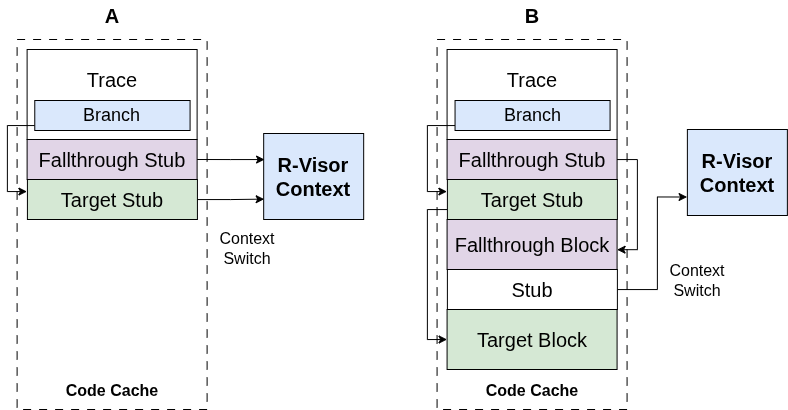

The diagram above was exported from draw.io. Its source (the exported page's mxGraphModel, read from the mxfile embedded in the PNG):
<mxGraphModel dx="1494" dy="262" grid="1" gridSize="10" guides="1" tooltips="1" connect="1" arrows="1" fold="1" page="1" pageScale="1" pageWidth="850" pageHeight="1100" math="0" shadow="0">
  <root>
    <mxCell id="0" />
    <mxCell id="1" parent="0" />
    <mxCell id="2" value="" style="rounded=0;whiteSpace=wrap;html=1;fillColor=none;strokeColor=default;dashed=1;dashPattern=8 8;" vertex="1" parent="1">
      <mxGeometry x="929.6100000000005" y="1889" width="190" height="370" as="geometry" />
    </mxCell>
    <mxCell id="3" value="&lt;font style=&quot;font-size: 20px;&quot;&gt;&lt;b style=&quot;font-size: 20px;&quot;&gt;R-Visor Context&lt;/b&gt;&lt;/font&gt;" style="rounded=0;whiteSpace=wrap;html=1;fillColor=#dae8fc;strokeColor=default;fontSize=20;" vertex="1" parent="1">
      <mxGeometry x="1176.17" y="1983" width="100" height="86" as="geometry" />
    </mxCell>
    <mxCell id="4" value="" style="rounded=0;whiteSpace=wrap;html=1;strokeColor=default;fontSize=20;" vertex="1" parent="1">
      <mxGeometry x="939.6100000000005" y="1899" width="170" height="90" as="geometry" />
    </mxCell>
    <mxCell id="5" value="&lt;b&gt;Code Cache&lt;/b&gt;" style="text;html=1;align=center;verticalAlign=middle;whiteSpace=wrap;rounded=0;fontSize=16;" vertex="1" parent="1">
      <mxGeometry x="965.8600000000005" y="2225" width="117.5" height="30" as="geometry" />
    </mxCell>
    <mxCell id="6" value="&lt;font style=&quot;font-size: 16px;&quot;&gt;Context Switch&lt;/font&gt;" style="text;html=1;align=center;verticalAlign=middle;whiteSpace=wrap;rounded=0;fontSize=16;" vertex="1" parent="1">
      <mxGeometry x="1579.88" y="2115" width="60" height="30" as="geometry" />
    </mxCell>
    <mxCell id="7" value="&lt;span style=&quot;font-size: 20px;&quot;&gt;Target Stub&lt;/span&gt;" style="rounded=0;whiteSpace=wrap;html=1;fillColor=#d5e8d4;strokeColor=default;labelBackgroundColor=none;fontSize=20;" vertex="1" parent="1">
      <mxGeometry x="939.92" y="2029" width="170" height="40" as="geometry" />
    </mxCell>
    <mxCell id="8" style="edgeStyle=orthogonalEdgeStyle;rounded=0;orthogonalLoop=1;jettySize=auto;html=1;entryX=-0.003;entryY=0.302;entryDx=0;entryDy=0;entryPerimeter=0;" edge="1" source="9" target="7" parent="1">
      <mxGeometry relative="1" as="geometry">
        <Array as="points">
          <mxPoint x="919.92" y="1975" />
          <mxPoint x="919.92" y="2041" />
        </Array>
      </mxGeometry>
    </mxCell>
    <mxCell id="9" value="Branch" style="rounded=0;whiteSpace=wrap;html=1;fillColor=#dae8fc;strokeColor=default;fontSize=18;" vertex="1" parent="1">
      <mxGeometry x="947.2700000000003" y="1950" width="155.31" height="30" as="geometry" />
    </mxCell>
    <mxCell id="10" value="&lt;span style=&quot;color: rgb(0, 0, 0); font-family: Helvetica; font-size: 20px; font-style: normal; font-variant-ligatures: normal; font-variant-caps: normal; font-weight: 400; letter-spacing: normal; orphans: 2; text-align: center; text-indent: 0px; text-transform: none; widows: 2; word-spacing: 0px; -webkit-text-stroke-width: 0px; white-space: normal; text-decoration-thickness: initial; text-decoration-style: initial; text-decoration-color: initial; float: none; display: inline !important;&quot;&gt;Fallthrough Stub&lt;/span&gt;" style="rounded=0;whiteSpace=wrap;html=1;fillColor=#e1d5e7;strokeColor=default;labelBackgroundColor=none;fontSize=20;" vertex="1" parent="1">
      <mxGeometry x="939.6100000000005" y="1989" width="170" height="40" as="geometry" />
    </mxCell>
    <mxCell id="11" style="edgeStyle=orthogonalEdgeStyle;rounded=0;orthogonalLoop=1;jettySize=auto;html=1;exitX=1;exitY=0.5;exitDx=0;exitDy=0;entryX=0.009;entryY=0.303;entryDx=0;entryDy=0;entryPerimeter=0;" edge="1" source="10" target="3" parent="1">
      <mxGeometry relative="1" as="geometry" />
    </mxCell>
    <mxCell id="12" value="" style="rounded=0;whiteSpace=wrap;html=1;fillColor=none;strokeColor=default;dashed=1;dashPattern=8 8;" vertex="1" parent="1">
      <mxGeometry x="1349.58" y="1889" width="190" height="370" as="geometry" />
    </mxCell>
    <mxCell id="13" value="" style="rounded=0;whiteSpace=wrap;html=1;strokeColor=default;fontSize=20;" vertex="1" parent="1">
      <mxGeometry x="1359.58" y="1899" width="170" height="90" as="geometry" />
    </mxCell>
    <mxCell id="14" value="&lt;b&gt;Code Cache&lt;/b&gt;" style="text;html=1;align=center;verticalAlign=middle;whiteSpace=wrap;rounded=0;fontSize=16;" vertex="1" parent="1">
      <mxGeometry x="1385.83" y="2225" width="117.5" height="30" as="geometry" />
    </mxCell>
    <mxCell id="15" style="edgeStyle=orthogonalEdgeStyle;rounded=0;orthogonalLoop=1;jettySize=auto;html=1;entryX=0;entryY=0.5;entryDx=0;entryDy=0;" edge="1" source="16" target="18" parent="1">
      <mxGeometry relative="1" as="geometry">
        <Array as="points">
          <mxPoint x="1339.8900000000003" y="2059" />
          <mxPoint x="1339.8900000000003" y="2189" />
        </Array>
      </mxGeometry>
    </mxCell>
    <mxCell id="16" value="&lt;span style=&quot;color: rgb(0, 0, 0); font-family: Helvetica; font-size: 20px; font-style: normal; font-variant-ligatures: normal; font-variant-caps: normal; font-weight: 400; letter-spacing: normal; orphans: 2; text-align: center; text-indent: 0px; text-transform: none; widows: 2; word-spacing: 0px; -webkit-text-stroke-width: 0px; white-space: normal; text-decoration-thickness: initial; text-decoration-style: initial; text-decoration-color: initial; float: none; display: inline !important;&quot;&gt;Target Stub&lt;/span&gt;" style="rounded=0;whiteSpace=wrap;html=1;fillColor=#d5e8d4;strokeColor=default;labelBackgroundColor=none;fontSize=20;" vertex="1" parent="1">
      <mxGeometry x="1359.8900000000003" y="2029" width="170" height="40" as="geometry" />
    </mxCell>
    <mxCell id="17" value="&lt;span style=&quot;font-size: 20px;&quot;&gt;Fallthrough Block&lt;/span&gt;" style="rounded=0;whiteSpace=wrap;html=1;fillColor=#e1d5e7;strokeColor=default;fontSize=20;" vertex="1" parent="1">
      <mxGeometry x="1359.58" y="2069" width="170" height="50" as="geometry" />
    </mxCell>
    <mxCell id="18" value="&lt;font style=&quot;font-size: 20px;&quot;&gt;Target Block&lt;/font&gt;" style="rounded=0;whiteSpace=wrap;html=1;fillColor=#d5e8d4;strokeColor=default;fontSize=20;" vertex="1" parent="1">
      <mxGeometry x="1359.58" y="2159" width="170" height="60" as="geometry" />
    </mxCell>
    <mxCell id="19" style="edgeStyle=orthogonalEdgeStyle;rounded=0;orthogonalLoop=1;jettySize=auto;html=1;entryX=-0.003;entryY=0.785;entryDx=0;entryDy=0;entryPerimeter=0;" edge="1" source="20" target="25" parent="1">
      <mxGeometry relative="1" as="geometry">
        <Array as="points">
          <mxPoint x="1569.88" y="2139" />
          <mxPoint x="1569.88" y="2047" />
        </Array>
      </mxGeometry>
    </mxCell>
    <mxCell id="20" value="&lt;span style=&quot;color: rgb(0, 0, 0); font-family: Helvetica; font-size: 20px; font-style: normal; font-variant-ligatures: normal; font-variant-caps: normal; font-weight: 400; letter-spacing: normal; orphans: 2; text-align: center; text-indent: 0px; text-transform: none; widows: 2; word-spacing: 0px; -webkit-text-stroke-width: 0px; white-space: normal; text-decoration-thickness: initial; text-decoration-style: initial; text-decoration-color: initial; float: none; display: inline !important;&quot;&gt;Stub&lt;/span&gt;" style="rounded=0;whiteSpace=wrap;html=1;labelBackgroundColor=none;strokeColor=default;fontSize=20;" vertex="1" parent="1">
      <mxGeometry x="1359.8900000000003" y="2119" width="170" height="40" as="geometry" />
    </mxCell>
    <mxCell id="21" style="edgeStyle=orthogonalEdgeStyle;rounded=0;orthogonalLoop=1;jettySize=auto;html=1;entryX=-0.003;entryY=0.302;entryDx=0;entryDy=0;entryPerimeter=0;" edge="1" source="22" target="16" parent="1">
      <mxGeometry relative="1" as="geometry">
        <Array as="points">
          <mxPoint x="1339.8900000000003" y="1975" />
          <mxPoint x="1339.8900000000003" y="2041" />
        </Array>
      </mxGeometry>
    </mxCell>
    <mxCell id="22" value="Branch" style="rounded=0;whiteSpace=wrap;html=1;fillColor=#dae8fc;strokeColor=default;fontSize=18;" vertex="1" parent="1">
      <mxGeometry x="1367.5499999999993" y="1950" width="155.03" height="30" as="geometry" />
    </mxCell>
    <mxCell id="23" value="&lt;span style=&quot;color: rgb(0, 0, 0); font-family: Helvetica; font-size: 20px; font-style: normal; font-variant-ligatures: normal; font-variant-caps: normal; font-weight: 400; letter-spacing: normal; orphans: 2; text-align: center; text-indent: 0px; text-transform: none; widows: 2; word-spacing: 0px; -webkit-text-stroke-width: 0px; white-space: normal; text-decoration-thickness: initial; text-decoration-style: initial; text-decoration-color: initial; float: none; display: inline !important;&quot;&gt;Fallthrough Stub&lt;/span&gt;" style="rounded=0;whiteSpace=wrap;html=1;fillColor=#e1d5e7;strokeColor=default;labelBackgroundColor=none;fontSize=20;" vertex="1" parent="1">
      <mxGeometry x="1359.58" y="1989" width="170" height="40" as="geometry" />
    </mxCell>
    <mxCell id="24" style="edgeStyle=orthogonalEdgeStyle;rounded=0;orthogonalLoop=1;jettySize=auto;html=1;entryX=1;entryY=0.604;entryDx=0;entryDy=0;entryPerimeter=0;" edge="1" source="23" target="17" parent="1">
      <mxGeometry relative="1" as="geometry">
        <Array as="points">
          <mxPoint x="1549.92" y="2009" />
          <mxPoint x="1549.92" y="2099" />
        </Array>
      </mxGeometry>
    </mxCell>
    <mxCell id="25" value="&lt;font style=&quot;font-size: 20px;&quot;&gt;&lt;b style=&quot;font-size: 20px;&quot;&gt;R-Visor Context&lt;/b&gt;&lt;/font&gt;" style="rounded=0;whiteSpace=wrap;html=1;fillColor=#dae8fc;strokeColor=default;fontSize=20;" vertex="1" parent="1">
      <mxGeometry x="1599.88" y="1979" width="100" height="86" as="geometry" />
    </mxCell>
    <mxCell id="26" value="&lt;font style=&quot;font-size: 16px;&quot;&gt;Context Switch&lt;/font&gt;" style="text;html=1;align=center;verticalAlign=middle;whiteSpace=wrap;rounded=0;fontSize=16;" vertex="1" parent="1">
      <mxGeometry x="1129.92" y="2083" width="60" height="30" as="geometry" />
    </mxCell>
    <mxCell id="27" style="edgeStyle=orthogonalEdgeStyle;rounded=0;orthogonalLoop=1;jettySize=auto;html=1;entryX=0.005;entryY=0.763;entryDx=0;entryDy=0;entryPerimeter=0;" edge="1" source="7" target="3" parent="1">
      <mxGeometry relative="1" as="geometry" />
    </mxCell>
    <mxCell id="28" value="&lt;font style=&quot;font-size: 20px;&quot;&gt;&lt;b style=&quot;font-size: 20px;&quot;&gt;A&lt;/b&gt;&lt;/font&gt;" style="text;html=1;align=center;verticalAlign=middle;whiteSpace=wrap;rounded=0;fontSize=20;" vertex="1" parent="1">
      <mxGeometry x="994.6100000000005" y="1850" width="60" height="30" as="geometry" />
    </mxCell>
    <mxCell id="29" value="&lt;font style=&quot;font-size: 20px;&quot;&gt;&lt;b style=&quot;font-size: 20px;&quot;&gt;B&lt;/b&gt;&lt;/font&gt;" style="text;html=1;align=center;verticalAlign=middle;whiteSpace=wrap;rounded=0;fontSize=20;" vertex="1" parent="1">
      <mxGeometry x="1414.8900000000003" y="1850" width="60" height="30" as="geometry" />
    </mxCell>
    <mxCell id="30" value="&lt;font style=&quot;font-size: 20px;&quot;&gt;Trace&lt;/font&gt;" style="text;html=1;align=center;verticalAlign=middle;whiteSpace=wrap;rounded=0;fontSize=20;" vertex="1" parent="1">
      <mxGeometry x="994.6100000000005" y="1914" width="60" height="30" as="geometry" />
    </mxCell>
    <mxCell id="31" value="&lt;font style=&quot;font-size: 20px;&quot;&gt;Trace&lt;/font&gt;" style="text;html=1;align=center;verticalAlign=middle;whiteSpace=wrap;rounded=0;fontSize=20;" vertex="1" parent="1">
      <mxGeometry x="1415.0600000000004" y="1914" width="60" height="30" as="geometry" />
    </mxCell>
  </root>
</mxGraphModel>